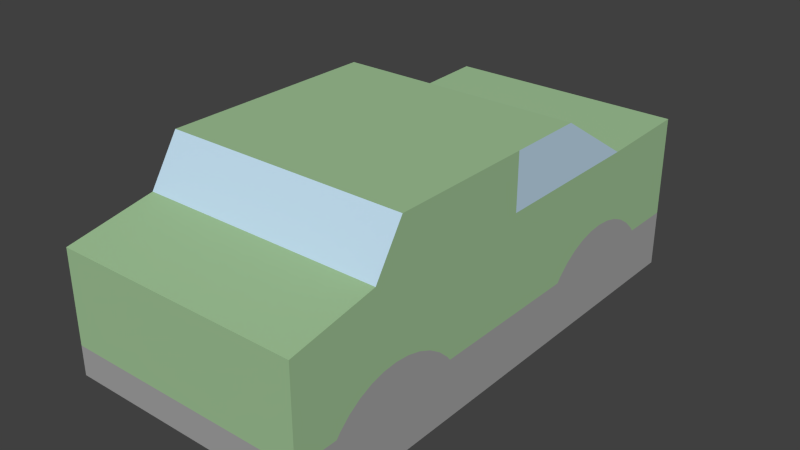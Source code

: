 # Source: vehicles-3.blend  (saved by Blender 2.73.0; exported with 4.5.12 LTS)
import bpy
from mathutils import Matrix  # noqa: F401  (used for matrix-valued properties, if any)

bpy.ops.wm.read_factory_settings(use_empty=True)
scene = bpy.context.scene
scene.name = 'Scene'

# ---- collections
col_collection_1 = bpy.data.collections.new('Collection 1'); scene.collection.children.link(col_collection_1)

# ---- materials (node trees are filled in below, after node groups)
mat_green_4 = bpy.data.materials.new('_Green_4')
mat_green_4.alpha_threshold = 0.0
mat_green_4.use_transparent_shadow = False
mat_green_4.diffuse_color = (0.3569, 0.5569, 0.3098, 1.0)
mat_green_4.specular_color = (0.3294, 0.3294, 0.3294)
mat_green_4.roughness = 0.5
mat_gray6_002 = bpy.data.materials.new('Gray6.002')
mat_gray6_002.alpha_threshold = 0.0
mat_gray6_002.use_transparent_shadow = False
mat_gray6_002.diffuse_color = (0.3765, 0.3765, 0.3765, 1.0)
mat_gray6_002.specular_color = (0.3294, 0.3294, 0.3294)
mat_gray6_002.roughness = 0.5
mat_light_bl_002 = bpy.data.materials.new('Light_Bl.002')
mat_light_bl_002.alpha_threshold = 0.0
mat_light_bl_002.use_transparent_shadow = False
mat_light_bl_002.diffuse_color = (0.5373, 0.7216, 0.8667, 1.0)
mat_light_bl_002.specular_color = (0.3294, 0.3294, 0.3294)
mat_light_bl_002.roughness = 0.5

# ---- material node trees

# ---- world
world_world = bpy.data.worlds.new('World'); scene.world = world_world
world_world.color = (0.05088, 0.05088, 0.05088)
world_world.use_sun_shadow = False
world_world.sun_shadow_jitter_overblur = 0.0
world_world.cycles.sampling_method = 'MANUAL'
world_world.cycles.sample_map_resolution = 256

# ---- meshes
me_mesh10_003 = bpy.data.meshes.new('Mesh10.003')
me_mesh10_003.from_pydata([(0.07451, 0.01216, 0.06947), (0.07451, -0.07664, 0.06947), (0.07451, 0.01216, 0.03552), (0.07451, -0.1484, 0.03088), (0.07451, -0.08103, -0.005154), (0.07451, 0.1716, 0.03714), (0.07451, 0.09871, -0.005154), (0.07451, 0.1075, -0.005882), (0.07451, 0.116, -0.008044), (0.07451, 0.124, -0.01158), (0.07451, 0.1313, -0.0164), (0.07451, 0.1378, -0.02236), (0.07451, 0.14, -0.02519), (0.07451, 0.1716, -0.02519), (0.07451, 0.05745, -0.02519), (0.07451, -0.1331, -0.06053), (0.07451, 0.1716, -0.06053), (-0.07549, -0.1331, -0.06053), (-0.07549, 0.05745, -0.02519), (-0.07549, -0.1221, -0.02519), (-0.07549, -0.1484, -0.02519), (-0.005493, -0.1484, -0.02519), (0.07451, -0.1484, -0.04315), (0.07451, -0.1484, -0.02519), (0.07451, -0.03999, -0.02519), (0.07451, 0.05963, -0.02236), (0.07451, -0.04212, -0.0224), (0.07451, -0.04852, -0.01643), (0.07451, 0.06607, -0.0164), (0.07451, 0.07341, -0.01158), (0.07451, 0.08145, -0.008044), (0.07451, 0.08996, -0.005882), (0.07451, -0.07231, -0.005884), (0.07451, -0.06383, -0.008052), (0.07451, -0.05582, -0.0116), (0.07451, -0.1135, -0.01643), (0.07451, -0.1199, -0.0224), (0.07451, -0.1221, -0.02519), (0.07451, -0.1062, -0.0116), (0.07451, -0.09824, -0.008052), (0.07451, -0.08976, -0.005884), (-0.07549, -0.1484, 0.03088), (-0.07549, -0.09485, 0.04088), (0.07451, -0.09485, 0.04088), (-0.07549, 0.01216, 0.06947), (-0.07549, -0.07664, 0.06947), (-0.07549, 0.01216, 0.03552), (-0.07549, 0.1122, 0.03552), (-0.07549, -0.08103, -0.005154), (-0.07549, 0.1716, 0.03714), (-0.07549, 0.09871, -0.005154), (-0.07549, 0.1075, -0.005882), (-0.07549, 0.116, -0.008044), (-0.07549, 0.124, -0.01158), (-0.07549, 0.1313, -0.0164), (-0.07549, 0.1378, -0.02236), (-0.07549, 0.14, -0.02519), (-0.005493, 0.1716, -0.02519), (-0.07549, 0.1716, -0.02519), (-0.07549, 0.1716, -0.06053), (0.07451, 0.1122, 0.03552), (0.07451, 0.05903, 0.06947), (-0.07549, 0.05903, 0.06947), (-0.07549, 0.05963, -0.02236), (-0.07549, -0.03999, -0.02519), (-0.07549, -0.04212, -0.0224), (-0.07549, -0.1199, -0.0224), (-0.07549, -0.1135, -0.01643), (-0.07549, -0.1062, -0.0116), (-0.07549, -0.09824, -0.008052), (-0.07549, -0.08976, -0.005884), (-0.07549, -0.07231, -0.005884), (-0.07549, -0.06383, -0.008052), (-0.07549, -0.05582, -0.0116), (-0.07549, -0.04852, -0.01643), (-0.07549, 0.06607, -0.0164), (-0.07549, 0.07341, -0.01158), (-0.07549, 0.08145, -0.008044), (-0.07549, 0.08996, -0.005882), (-0.07549, -0.1484, -0.04315)], [], [(23, 36, 35, 3), (5, 60, 4, 6), (28, 34, 27, 25), (11, 5, 10), (74, 75, 63, 65), (37, 24, 26, 36), (7, 6, 31, 8), (49, 50, 48, 47), (26, 25, 27), (41, 20, 21, 3), (53, 76, 77, 52), (41, 68, 67, 66), (22, 13, 12, 14), (29, 9, 30), (11, 10, 28, 25), (36, 26, 27, 35), (4, 31, 6), (4, 60, 3, 40), (9, 29, 28, 10), (13, 59, 58, 57), (73, 72, 76, 75), (14, 12, 11, 25), (79, 19, 64, 18), (71, 48, 78, 77), (25, 26, 24, 14), (73, 68, 69, 72), (39, 33, 32), (34, 28, 29, 33), (49, 58, 56, 55), (3, 39, 40), (32, 30, 31, 4), (38, 39, 3, 35), (54, 75, 76, 53), (49, 55, 54), (72, 71, 77, 76), (56, 63, 75, 55), (49, 54, 53, 52), (56, 18, 63), (34, 33, 39, 38), (64, 65, 63, 18), (52, 78, 50, 51), (71, 70, 48), (64, 19, 66, 65), (44, 62, 47, 46), (73, 67, 68), (49, 52, 51, 50), (65, 66, 74), (21, 79, 22, 23), (75, 74, 73), (10, 5, 8, 9), (32, 4, 40, 39), (15, 16, 13, 22), (78, 48, 50), (8, 31, 30, 9), (52, 77, 78), (74, 66, 67, 73), (12, 13, 5, 11), (55, 75, 54), (8, 5, 6, 7), (18, 56, 58, 79), (17, 15, 22, 79), (3, 2, 43), (2, 3, 60), (72, 69, 70, 71), (79, 58, 59, 17), (24, 37, 23, 14), (44, 0, 61, 62), (19, 79, 20), (79, 21, 20), (14, 23, 22), (43, 2, 0, 1), (36, 23, 37), (3, 21, 23), (33, 29, 30, 32), (47, 48, 41, 46), (49, 47, 60, 5), (47, 62, 61, 60), (42, 46, 41), (5, 13, 57, 49), (49, 57, 58), (46, 42, 45, 44), (59, 13, 16), (2, 60, 61, 0), (41, 70, 69, 68), (1, 45, 42, 43), (43, 42, 41, 3), (17, 59, 16, 15), (20, 41, 66, 19), (70, 41, 48), (1, 0, 44, 45), (34, 38, 35, 27)])
me_mesh10_003.polygons.foreach_set('material_index', [0, 0, 0, 0, 0, 1, 1, 0, 0, 0, 1, 0, 1, 1, 1, 1, 0, 0, 1, 1, 0, 1, 1, 0, 0, 1, 1, 0, 0, 0, 0, 0, 1, 0, 0, 1, 0, 1, 1, 0, 1, 1, 1, 2, 1, 0, 1, 1, 0, 0, 1, 1, 0, 1, 1, 1, 0, 1, 0, 1, 1, 0, 0, 1, 1, 1, 0, 1, 1, 1, 0, 0, 0, 0, 0, 0, 2, 0, 0, 0, 0, 1, 2, 0, 2, 0, 1, 0, 0, 0, 1])
_uv = me_mesh10_003.uv_layers.new(name='UVMap')
_uv.uv.foreach_set('vector', [-2.966e-27, 1.391, 1.122, 1.501, 1.374, 1.736, 1.421e-14, 3.599, 12.6, 3.845, 10.26, 3.781, 2.654, 2.18, 9.73, 2.18, 8.445, 1.737, 3.646, 1.926, 3.933, 1.736, 8.191, 1.502, 11.27, 1.502, 12.6, 3.845, 11.01, 1.737, -3.933, 1.736, -8.445, 1.737, -8.191, 1.502, -4.185, 1.501, 1.038, 1.391, 4.269, 1.391, 4.185, 1.501, 1.122, 1.501, 10.07, 2.151, 9.73, 2.18, 9.386, 2.151, 10.41, 2.066, -12.6, 3.845, -9.73, 2.18, -2.654, 2.18, -10.26, 3.781, 4.185, 1.501, 8.191, 1.502, 3.933, 1.736, -5.906, 3.599, -5.906, 1.391, -3.15, 1.391, -2.283e-13, 3.599, -10.73, 1.927, -8.734, 1.927, -9.05, 2.066, -10.41, 2.066, -1.027e-13, 3.599, -1.661, 1.926, -1.374, 1.736, -1.122, 1.501, -3.623e-27, 0.6842, 12.6, 1.391, 11.35, 1.391, 8.105, 1.391, 8.734, 1.927, 10.73, 1.927, 9.05, 2.066, 11.27, 1.502, 11.01, 1.737, 8.445, 1.737, 8.191, 1.502, 1.122, 1.501, 4.185, 1.501, 3.933, 1.736, 1.374, 1.736, 2.654, 2.18, 9.386, 2.151, 9.73, 2.18, 2.654, 2.18, 10.26, 3.781, 1.421e-14, 3.599, 2.31, 2.151, 10.73, 1.927, 8.734, 1.927, 8.445, 1.737, 11.01, 1.737, 2.122e-14, 1.391, 5.906, 1.576e-13, 5.906, 1.391, 3.15, 1.391, -3.646, 1.926, -3.331, 2.066, -8.734, 1.927, -8.445, 1.737, 8.105, 1.391, 11.35, 1.391, 11.27, 1.502, 8.191, 1.502, -1.073e-13, 0.6842, -1.038, 1.391, -4.269, 1.391, -8.105, 1.391, -2.997, 2.151, -2.654, 2.18, -9.386, 2.151, -9.05, 2.066, 8.191, 1.502, 4.185, 1.501, 4.269, 1.391, 8.105, 1.391, -3.646, 1.926, -1.661, 1.926, -1.976, 2.066, -3.331, 2.066, 1.976, 2.066, 3.331, 2.066, 2.997, 2.151, 3.646, 1.926, 8.445, 1.737, 8.734, 1.927, 3.331, 2.066, -12.6, 3.845, -12.6, 1.391, -11.35, 1.391, -11.27, 1.502, 1.421e-14, 3.599, 1.976, 2.066, 2.31, 2.151, 2.997, 2.151, 9.05, 2.066, 9.386, 2.151, 2.654, 2.18, 1.661, 1.926, 1.976, 2.066, 1.421e-14, 3.599, 1.374, 1.736, -11.01, 1.737, -8.445, 1.737, -8.734, 1.927, -10.73, 1.927, -12.6, 3.845, -11.27, 1.502, -11.01, 1.737, -3.331, 2.066, -2.997, 2.151, -9.05, 2.066, -8.734, 1.927, -11.35, 1.391, -8.191, 1.502, -8.445, 1.737, -11.27, 1.502, -12.6, 3.845, -11.01, 1.737, -10.73, 1.927, -10.41, 2.066, -11.35, 1.391, -8.105, 1.391, -8.191, 1.502, 3.646, 1.926, 3.331, 2.066, 1.976, 2.066, 1.661, 1.926, -4.269, 1.391, -4.185, 1.501, -8.191, 1.502, -8.105, 1.391, -10.41, 2.066, -9.386, 2.151, -9.73, 2.18, -10.07, 2.151, -2.997, 2.151, -2.31, 2.151, -2.654, 2.18, -4.269, 1.391, -1.038, 1.391, -1.122, 1.501, -4.185, 1.501, -6.322, 5.118, -8.168, 5.118, -10.26, 3.781, -6.322, 3.781, -3.646, 1.926, -1.374, 1.736, -1.661, 1.926, -12.6, 3.845, -10.41, 2.066, -10.07, 2.151, -9.73, 2.18, -4.185, 1.501, -1.122, 1.501, -3.933, 1.736, -3.15, 1.391, -5.906, 0.6842, -2.309e-13, 0.6842, -2.238e-13, 1.391, -8.445, 1.737, -3.933, 1.736, -3.646, 1.926, 11.01, 1.737, 12.6, 3.845, 10.41, 2.066, 10.73, 1.927, 2.997, 2.151, 2.654, 2.18, 2.31, 2.151, 1.976, 2.066, 0.6023, 1.086e-27, 12.6, 9.495e-28, 12.6, 1.391, -3.623e-27, 0.6842, -9.386, 2.151, -2.654, 2.18, -9.73, 2.18, 10.41, 2.066, 9.386, 2.151, 9.05, 2.066, 10.73, 1.927, -10.41, 2.066, -9.05, 2.066, -9.386, 2.151, -3.933, 1.736, -1.122, 1.501, -1.374, 1.736, -3.646, 1.926, 11.35, 1.391, 12.6, 1.391, 12.6, 3.845, 11.27, 1.502, -11.27, 1.502, -8.445, 1.737, -11.01, 1.737, 10.41, 2.066, 12.6, 3.845, 9.73, 2.18, 10.07, 2.151, -8.105, 1.391, -11.35, 1.391, -12.6, 1.391, -1.073e-13, 0.6842, -5.906, -0.398, -2.167e-13, -0.398, -2.309e-13, 0.5135, -5.906, 0.5135, 1.421e-14, 3.599, 6.322, 3.781, 2.11, 3.992, 6.322, 3.781, 1.421e-14, 3.599, 10.26, 3.781, -3.331, 2.066, -1.976, 2.066, -2.31, 2.151, -2.997, 2.151, -1.073e-13, 0.6842, -12.6, 1.391, -12.6, 6.622e-15, -0.6023, 6.622e-15, 4.269, 1.391, 1.038, 1.391, -3.511e-27, 1.391, 8.105, 1.391, 6.322, 5.906, 6.322, 2.15e-13, 8.168, 1.535e-13, 8.168, 5.906, -1.038, 1.391, -1.073e-13, 0.6842, -1.073e-13, 1.391, -5.906, 0.6842, -3.15, 1.391, -5.906, 1.391, 8.105, 1.391, -3.511e-27, 1.391, -3.623e-27, 0.6842, 2.11, 3.992, 6.322, 3.781, 6.322, 5.118, 2.826, 5.118, 1.122, 1.501, -2.966e-27, 1.391, 1.038, 1.391, -2.283e-13, 3.599, -3.15, 1.391, -2.238e-13, 1.391, 3.331, 2.066, 8.734, 1.927, 9.05, 2.066, 2.997, 2.151, -10.26, 3.781, -2.654, 2.18, -1.027e-13, 3.599, -6.322, 3.781, -5.906, 12.7, -5.906, 10.36, 1.265e-11, 10.36, 1.557e-11, 12.7, 5.906, -6.609, 5.906, -4.126, 4.409e-13, -4.126, 6.211e-13, -6.609, -2.11, 3.992, -6.322, 3.781, -1.027e-13, 3.599, 1.361e-13, 3.845, -3.179e-14, 1.391, 3.15, 1.391, 5.906, 3.845, 5.906, 3.845, 3.15, 1.391, 5.906, 1.391, -6.322, 3.781, -2.11, 3.992, -2.826, 5.118, -6.322, 5.118, 5.906, 1.576e-13, 2.122e-14, 1.391, 1.767e-14, 1.6e-13, 6.322, 3.781, 10.26, 3.781, 8.168, 5.118, 6.322, 5.118, -1.027e-13, 3.599, -2.31, 2.151, -1.976, 2.066, -1.661, 1.926, -2.361e-13, 5.835, -5.906, 5.835, -5.906, 4.501, -2.212e-13, 4.501, -2.344e-13, 2.806, -5.906, 2.806, -5.906, 0.6602, -2.283e-13, 0.6602, -0.6023, 5.906, -12.6, 5.906, -12.6, 2.115e-41, -0.6023, 2.167e-13, -1.027e-13, 1.391, -1.027e-13, 3.599, -1.122, 1.501, -1.038, 1.391, -2.31, 2.151, -1.027e-13, 3.599, -2.654, 2.18, 2.826, 3.253e-13, 6.322, 2.15e-13, 6.322, 5.906, 2.826, 5.906, 3.646, 1.926, 1.661, 1.926, 1.374, 1.736, 3.933, 1.736])
me_mesh10_003.materials.append(mat_green_4)
me_mesh10_003.materials.append(mat_gray6_002)
me_mesh10_003.materials.append(mat_light_bl_002)
me_mesh10_003.use_remesh_preserve_volume = False
me_mesh10_003.use_remesh_preserve_attributes = False
me_mesh10_003.use_mirror_vertex_groups = False
me_mesh10_003.update()

# ---- objects
ob_mesh10 = bpy.data.objects.new('Mesh10', me_mesh10_003)

# ---- transforms, parenting, visibility, modifiers, constraints
ob_mesh10.location = (0.0, 0.0, 0.0)
ob_mesh10.lineart.crease_threshold = 0.0

# ---- collection membership
col_collection_1.objects.link(ob_mesh10)

# ---- scene / render settings (as saved in the file)
scene.frame_start = 1; scene.frame_end = 250; scene.frame_set(3)
scene.render.engine = 'BLENDER_EEVEE_NEXT'
scene.render.resolution_percentage = 50
scene.render.dither_intensity = 0.0
scene.cycles.use_denoising = False
scene.cycles.samples = 10
scene.cycles.sampling_pattern = 'TABULATED_SOBOL'
scene.cycles.light_sampling_threshold = 0.0
scene.cycles.use_adaptive_sampling = False
scene.cycles.use_light_tree = False
scene.cycles.blur_glossy = 0.0
scene.cycles.pixel_filter_type = 'GAUSSIAN'
scene.cycles.sample_clamp_indirect = 0.0
scene.view_settings.view_transform = 'Standard'
bpy.context.view_layer.update()

# ---- added for rendering (the .blend has no active camera and no usable light): camera, sun
cam_auto = bpy.data.cameras.new('AutoCamera')
cam_auto.lens = 50.0
cam_auto.sensor_width = 36.0
cam_auto.clip_end = 1000.0
ob_auto_camera = bpy.data.objects.new('AutoCamera', cam_auto)
scene.collection.objects.link(ob_auto_camera)
ob_auto_camera.location = (0.347912, -0.406518, 0.283199)
ob_auto_camera.rotation_euler = (1.09748, -7.21219e-08, 0.694738)
scene.camera = ob_auto_camera
light_auto_sun = bpy.data.lights.new('AutoSun', 'SUN')
light_auto_sun.energy = 3.0
light_auto_sun.angle = 0.0523599
ob_auto_sun = bpy.data.objects.new('AutoSun', light_auto_sun)
scene.collection.objects.link(ob_auto_sun)
ob_auto_sun.rotation_euler = (0.872665, 0.174533, 0.523599)
bpy.context.view_layer.update()
